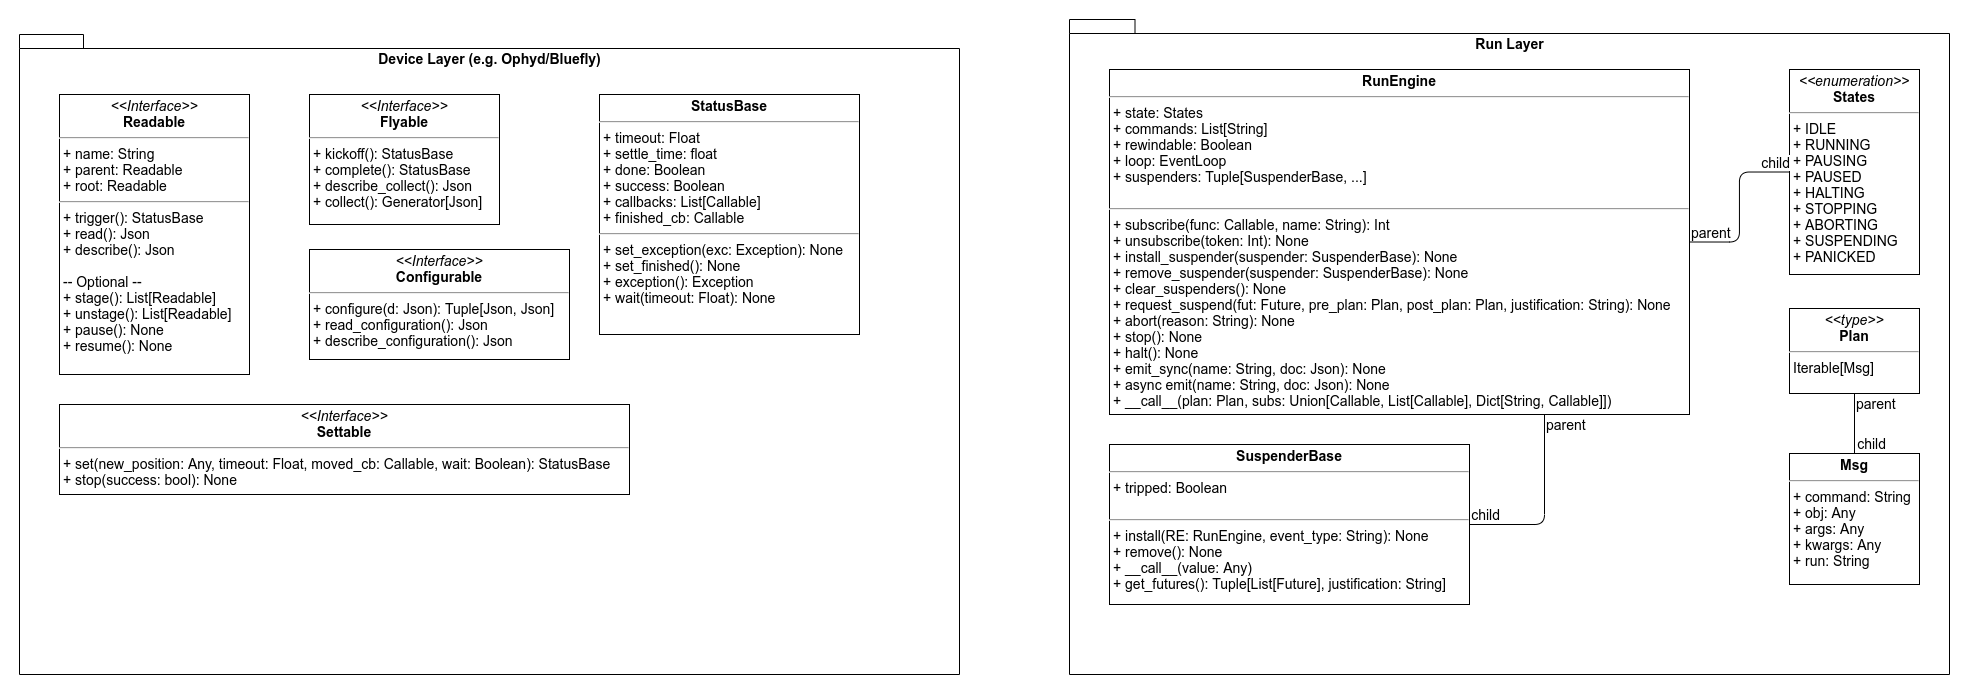

The diagram above was exported from draw.io. Its source (the exported page's mxGraphModel, read from the mxfile embedded in the PNG):
<mxGraphModel dx="1673" dy="1012" grid="1" gridSize="10" guides="1" tooltips="1" connect="1" arrows="1" fold="1" page="1" pageScale="1" pageWidth="827" pageHeight="1169" math="0" shadow="0">
  <root>
    <mxCell id="0" />
    <mxCell id="1" parent="0" />
    <mxCell id="gdfufIEikx4ML4GN1dMK-2" value="Device Layer (e.g. Ophyd/Bluefly)" style="shape=folder;fontStyle=1;spacingTop=10;tabWidth=40;tabHeight=14;tabPosition=left;html=1;verticalAlign=top;fontSize=14;" vertex="1" parent="1">
      <mxGeometry x="60" y="310" width="940" height="640" as="geometry" />
    </mxCell>
    <mxCell id="gdfufIEikx4ML4GN1dMK-5" value="&lt;p style=&quot;margin: 4px 0px 0px; text-align: center; font-size: 14px;&quot;&gt;&lt;i style=&quot;font-size: 14px;&quot;&gt;&amp;lt;&amp;lt;Interface&amp;gt;&amp;gt;&lt;/i&gt;&lt;br style=&quot;font-size: 14px;&quot;&gt;&lt;b style=&quot;font-size: 14px;&quot;&gt;Readable&lt;/b&gt;&lt;/p&gt;&lt;hr style=&quot;font-size: 14px;&quot;&gt;&lt;p style=&quot;margin: 0px 0px 0px 4px; font-size: 14px;&quot;&gt;+ name: String&lt;br style=&quot;font-size: 14px;&quot;&gt;+ parent: Readable&lt;/p&gt;&lt;p style=&quot;margin: 0px 0px 0px 4px; font-size: 14px;&quot;&gt;+ root: Readable&lt;/p&gt;&lt;hr style=&quot;font-size: 14px;&quot;&gt;&lt;p style=&quot;margin: 0px 0px 0px 4px; font-size: 14px;&quot;&gt;+ trigger(): StatusBase&lt;br style=&quot;font-size: 14px;&quot;&gt;+ read(): Json&lt;/p&gt;&lt;p style=&quot;margin: 0px 0px 0px 4px; font-size: 14px;&quot;&gt;+ describe(): Json&lt;/p&gt;&lt;p style=&quot;margin: 0px 0px 0px 4px; font-size: 14px;&quot;&gt;&lt;br style=&quot;font-size: 14px;&quot;&gt;&lt;/p&gt;&lt;p style=&quot;margin: 0px 0px 0px 4px; font-size: 14px;&quot;&gt;-- Optional --&lt;/p&gt;&lt;p style=&quot;margin: 0px 0px 0px 4px; font-size: 14px;&quot;&gt;+ stage(): List[Readable]&lt;/p&gt;&lt;p style=&quot;margin: 0px 0px 0px 4px; font-size: 14px;&quot;&gt;+ unstage(): List[Readable]&lt;/p&gt;&lt;p style=&quot;margin: 0px 0px 0px 4px; font-size: 14px;&quot;&gt;+ pause(): None&lt;/p&gt;&lt;p style=&quot;margin: 0px 0px 0px 4px; font-size: 14px;&quot;&gt;+ resume(): None&lt;/p&gt;" style="verticalAlign=top;align=left;overflow=fill;fontSize=14;fontFamily=Helvetica;html=1;" vertex="1" parent="1">
      <mxGeometry x="100" y="370" width="190" height="280" as="geometry" />
    </mxCell>
    <mxCell id="gdfufIEikx4ML4GN1dMK-6" value="&lt;p style=&quot;margin: 4px 0px 0px; text-align: center; font-size: 14px;&quot;&gt;&lt;i style=&quot;font-size: 14px;&quot;&gt;&amp;lt;&amp;lt;Interface&amp;gt;&amp;gt;&lt;/i&gt;&lt;br style=&quot;font-size: 14px;&quot;&gt;&lt;b style=&quot;font-size: 14px;&quot;&gt;Settable&lt;/b&gt;&lt;/p&gt;&lt;hr style=&quot;font-size: 14px;&quot;&gt;&lt;p style=&quot;margin: 0px 0px 0px 4px; font-size: 14px;&quot;&gt;+ set(new_position: Any, timeout: Float, moved_cb: Callable, wait: Boolean): StatusBase&lt;br style=&quot;font-size: 14px;&quot;&gt;+ stop(success: bool): None&lt;/p&gt;" style="verticalAlign=top;align=left;overflow=fill;fontSize=14;fontFamily=Helvetica;html=1;" vertex="1" parent="1">
      <mxGeometry x="100" y="680" width="570" height="90" as="geometry" />
    </mxCell>
    <mxCell id="gdfufIEikx4ML4GN1dMK-7" value="&lt;p style=&quot;margin: 4px 0px 0px; text-align: center; font-size: 14px;&quot;&gt;&lt;i style=&quot;font-size: 14px;&quot;&gt;&amp;lt;&amp;lt;Interface&amp;gt;&amp;gt;&lt;/i&gt;&lt;br style=&quot;font-size: 14px;&quot;&gt;&lt;b style=&quot;font-size: 14px;&quot;&gt;Configurable&lt;/b&gt;&lt;/p&gt;&lt;hr style=&quot;font-size: 14px;&quot;&gt;&lt;p style=&quot;margin: 0px 0px 0px 4px; font-size: 14px;&quot;&gt;+ configure(d: Json): Tuple[Json, Json]&lt;br style=&quot;font-size: 14px;&quot;&gt;+ read_configuration(): Json&lt;/p&gt;&lt;p style=&quot;margin: 0px 0px 0px 4px; font-size: 14px;&quot;&gt;+ describe_configuration(): Json&lt;/p&gt;" style="verticalAlign=top;align=left;overflow=fill;fontSize=14;fontFamily=Helvetica;html=1;" vertex="1" parent="1">
      <mxGeometry x="350" y="525" width="260" height="110" as="geometry" />
    </mxCell>
    <mxCell id="gdfufIEikx4ML4GN1dMK-8" value="&lt;p style=&quot;margin: 4px 0px 0px; text-align: center; font-size: 14px;&quot;&gt;&lt;i style=&quot;font-size: 14px;&quot;&gt;&amp;lt;&amp;lt;Interface&amp;gt;&amp;gt;&lt;/i&gt;&lt;br style=&quot;font-size: 14px;&quot;&gt;&lt;b style=&quot;font-size: 14px;&quot;&gt;Flyable&lt;/b&gt;&lt;/p&gt;&lt;hr style=&quot;font-size: 14px;&quot;&gt;&lt;p style=&quot;margin: 0px 0px 0px 4px; font-size: 14px;&quot;&gt;+ kickoff(): StatusBase&lt;br style=&quot;font-size: 14px;&quot;&gt;+ complete(): StatusBase&lt;/p&gt;&lt;p style=&quot;margin: 0px 0px 0px 4px; font-size: 14px;&quot;&gt;+ describe_collect(): Json&lt;/p&gt;&lt;p style=&quot;margin: 0px 0px 0px 4px; font-size: 14px;&quot;&gt;+ collect(): Generator[Json]&lt;/p&gt;" style="verticalAlign=top;align=left;overflow=fill;fontSize=14;fontFamily=Helvetica;html=1;" vertex="1" parent="1">
      <mxGeometry x="350" y="370" width="190" height="130" as="geometry" />
    </mxCell>
    <mxCell id="gdfufIEikx4ML4GN1dMK-10" value="&lt;p style=&quot;margin: 4px 0px 0px; text-align: center; font-size: 14px;&quot;&gt;&lt;b style=&quot;font-size: 14px;&quot;&gt;StatusBase&lt;/b&gt;&lt;/p&gt;&lt;hr style=&quot;font-size: 14px;&quot;&gt;&lt;p style=&quot;margin: 0px 0px 0px 4px; font-size: 14px;&quot;&gt;+ timeout: Float&lt;br style=&quot;font-size: 14px;&quot;&gt;+ settle_time: float&lt;/p&gt;&lt;p style=&quot;margin: 0px 0px 0px 4px; font-size: 14px;&quot;&gt;+ done: Boolean&lt;/p&gt;&lt;p style=&quot;margin: 0px 0px 0px 4px; font-size: 14px;&quot;&gt;+ success: Boolean&lt;/p&gt;&lt;p style=&quot;margin: 0px 0px 0px 4px; font-size: 14px;&quot;&gt;+ callbacks: List[Callable]&lt;/p&gt;&lt;p style=&quot;margin: 0px 0px 0px 4px; font-size: 14px;&quot;&gt;+ finished_cb: Callable&lt;/p&gt;&lt;hr style=&quot;font-size: 14px;&quot;&gt;&lt;p style=&quot;margin: 0px 0px 0px 4px; font-size: 14px;&quot;&gt;+ set_exception(exc: Exception): None&lt;/p&gt;&lt;p style=&quot;margin: 0px 0px 0px 4px; font-size: 14px;&quot;&gt;+ set_finished(): None&lt;/p&gt;&lt;p style=&quot;margin: 0px 0px 0px 4px; font-size: 14px;&quot;&gt;+ exception(): Exception&lt;/p&gt;&lt;p style=&quot;margin: 0px 0px 0px 4px; font-size: 14px;&quot;&gt;+ wait(timeout: Float): None&lt;/p&gt;" style="verticalAlign=top;align=left;overflow=fill;fontSize=14;fontFamily=Helvetica;html=1;" vertex="1" parent="1">
      <mxGeometry x="640" y="370" width="260" height="240" as="geometry" />
    </mxCell>
    <mxCell id="gdfufIEikx4ML4GN1dMK-11" value="Run Layer" style="shape=folder;fontStyle=1;spacingTop=10;tabWidth=40;tabHeight=14;tabPosition=left;html=1;verticalAlign=top;fontSize=14;" vertex="1" parent="1">
      <mxGeometry x="1110" y="295" width="880" height="655" as="geometry" />
    </mxCell>
    <mxCell id="gdfufIEikx4ML4GN1dMK-13" value="&lt;p style=&quot;margin: 4px 0px 0px; text-align: center; font-size: 14px;&quot;&gt;&lt;b style=&quot;font-size: 14px;&quot;&gt;RunEngine&lt;/b&gt;&lt;/p&gt;&lt;hr style=&quot;font-size: 14px;&quot;&gt;&lt;p style=&quot;margin: 0px 0px 0px 4px; font-size: 14px;&quot;&gt;+ state: States&lt;br style=&quot;font-size: 14px;&quot;&gt;+ commands: List[String]&lt;/p&gt;&lt;p style=&quot;margin: 0px 0px 0px 4px; font-size: 14px;&quot;&gt;+ rewindable: Boolean&lt;/p&gt;&lt;p style=&quot;margin: 0px 0px 0px 4px; font-size: 14px;&quot;&gt;+ loop: EventLoop&lt;/p&gt;&lt;p style=&quot;margin: 0px 0px 0px 4px; font-size: 14px;&quot;&gt;+ suspenders: Tuple[SuspenderBase, ...]&lt;/p&gt;&lt;p style=&quot;margin: 0px 0px 0px 4px; font-size: 14px;&quot;&gt;&lt;br style=&quot;font-size: 14px;&quot;&gt;&lt;/p&gt;&lt;hr style=&quot;font-size: 14px;&quot;&gt;&lt;p style=&quot;margin: 0px 0px 0px 4px; font-size: 14px;&quot;&gt;+ subscribe(func: Callable, name: String): Int&lt;br style=&quot;font-size: 14px;&quot;&gt;&lt;/p&gt;&lt;p style=&quot;margin: 0px 0px 0px 4px; font-size: 14px;&quot;&gt;+ unsubscribe(token: Int): None&lt;/p&gt;&lt;p style=&quot;margin: 0px 0px 0px 4px; font-size: 14px;&quot;&gt;+ install_suspender(suspender: SuspenderBase): None&lt;/p&gt;&lt;p style=&quot;margin: 0px 0px 0px 4px; font-size: 14px;&quot;&gt;+ remove_suspender(suspender: SuspenderBase): None&lt;/p&gt;&lt;p style=&quot;margin: 0px 0px 0px 4px; font-size: 14px;&quot;&gt;+ clear_suspenders(): None&lt;/p&gt;&lt;p style=&quot;margin: 0px 0px 0px 4px; font-size: 14px;&quot;&gt;+ request_suspend(fut: Future, pre_plan: Plan, post_plan: Plan, justification: String): None&lt;/p&gt;&lt;p style=&quot;margin: 0px 0px 0px 4px; font-size: 14px;&quot;&gt;+ abort(reason: String): None&lt;/p&gt;&lt;p style=&quot;margin: 0px 0px 0px 4px; font-size: 14px;&quot;&gt;+ stop(): None&lt;/p&gt;&lt;p style=&quot;margin: 0px 0px 0px 4px; font-size: 14px;&quot;&gt;+ halt(): None&lt;/p&gt;&lt;p style=&quot;margin: 0px 0px 0px 4px; font-size: 14px;&quot;&gt;+ emit_sync(name: String, doc: Json): None&lt;/p&gt;&lt;p style=&quot;margin: 0px 0px 0px 4px; font-size: 14px;&quot;&gt;+ async emit(name: String, doc: Json): None&lt;/p&gt;&lt;p style=&quot;margin: 0px 0px 0px 4px; font-size: 14px;&quot;&gt;+ __call__(plan: Plan, subs: Union[Callable, List[Callable], Dict[String, Callable]])&lt;/p&gt;" style="verticalAlign=top;align=left;overflow=fill;fontSize=14;fontFamily=Helvetica;html=1;" vertex="1" parent="1">
      <mxGeometry x="1150" y="345" width="580" height="345" as="geometry" />
    </mxCell>
    <mxCell id="gdfufIEikx4ML4GN1dMK-14" value="&lt;p style=&quot;margin: 4px 0px 0px; text-align: center; font-size: 14px;&quot;&gt;&lt;i style=&quot;font-size: 14px;&quot;&gt;&amp;lt;&amp;lt;enumeration&amp;gt;&amp;gt;&lt;/i&gt;&lt;br style=&quot;font-size: 14px;&quot;&gt;&lt;b style=&quot;font-size: 14px;&quot;&gt;States&lt;/b&gt;&lt;/p&gt;&lt;hr style=&quot;font-size: 14px;&quot;&gt;&lt;p style=&quot;margin: 0px 0px 0px 4px; font-size: 14px;&quot;&gt;+ IDLE&lt;/p&gt;&lt;p style=&quot;margin: 0px 0px 0px 4px; font-size: 14px;&quot;&gt;+ RUNNING&lt;/p&gt;&lt;p style=&quot;margin: 0px 0px 0px 4px; font-size: 14px;&quot;&gt;+ PAUSING&lt;/p&gt;&lt;p style=&quot;margin: 0px 0px 0px 4px; font-size: 14px;&quot;&gt;+ PAUSED&lt;/p&gt;&lt;p style=&quot;margin: 0px 0px 0px 4px; font-size: 14px;&quot;&gt;+ HALTING&lt;/p&gt;&lt;p style=&quot;margin: 0px 0px 0px 4px; font-size: 14px;&quot;&gt;+ STOPPING&lt;/p&gt;&lt;p style=&quot;margin: 0px 0px 0px 4px; font-size: 14px;&quot;&gt;+ ABORTING&lt;/p&gt;&lt;p style=&quot;margin: 0px 0px 0px 4px; font-size: 14px;&quot;&gt;+ SUSPENDING&lt;/p&gt;&lt;p style=&quot;margin: 0px 0px 0px 4px; font-size: 14px;&quot;&gt;+ PANICKED&lt;/p&gt;" style="verticalAlign=top;align=left;overflow=fill;fontSize=14;fontFamily=Helvetica;html=1;" vertex="1" parent="1">
      <mxGeometry x="1830" y="345" width="130" height="205" as="geometry" />
    </mxCell>
    <mxCell id="gdfufIEikx4ML4GN1dMK-15" value="&lt;p style=&quot;margin: 4px 0px 0px; text-align: center; font-size: 14px;&quot;&gt;&lt;b style=&quot;font-size: 14px;&quot;&gt;SuspenderBase&lt;/b&gt;&lt;/p&gt;&lt;hr style=&quot;font-size: 14px;&quot;&gt;&lt;p style=&quot;margin: 0px 0px 0px 4px; font-size: 14px;&quot;&gt;+ tripped: Boolean&lt;br style=&quot;font-size: 14px;&quot;&gt;&lt;/p&gt;&lt;p style=&quot;margin: 0px 0px 0px 4px; font-size: 14px;&quot;&gt;&lt;br style=&quot;font-size: 14px;&quot;&gt;&lt;/p&gt;&lt;hr style=&quot;font-size: 14px;&quot;&gt;&lt;p style=&quot;margin: 0px 0px 0px 4px; font-size: 14px;&quot;&gt;&lt;span style=&quot;font-size: 14px;&quot;&gt;+ install(RE: RunEngine, event_type: String): None&amp;nbsp;&lt;/span&gt;&lt;br style=&quot;font-size: 14px;&quot;&gt;&lt;/p&gt;&lt;p style=&quot;margin: 0px 0px 0px 4px; font-size: 14px;&quot;&gt;+ remove(): None&lt;/p&gt;&lt;p style=&quot;margin: 0px 0px 0px 4px; font-size: 14px;&quot;&gt;+ __call__(value: Any)&lt;/p&gt;&lt;p style=&quot;margin: 0px 0px 0px 4px; font-size: 14px;&quot;&gt;+ get_futures(): Tuple[List[Future], justification: String]&lt;br style=&quot;font-size: 14px;&quot;&gt;&lt;/p&gt;&lt;p style=&quot;margin: 0px 0px 0px 4px; font-size: 14px;&quot;&gt;&lt;br style=&quot;font-size: 14px;&quot;&gt;&lt;/p&gt;" style="verticalAlign=top;align=left;overflow=fill;fontSize=14;fontFamily=Helvetica;html=1;" vertex="1" parent="1">
      <mxGeometry x="1150" y="720" width="360" height="160" as="geometry" />
    </mxCell>
    <mxCell id="gdfufIEikx4ML4GN1dMK-16" value="&lt;p style=&quot;margin: 4px 0px 0px; text-align: center; font-size: 14px;&quot;&gt;&lt;i style=&quot;font-size: 14px;&quot;&gt;&amp;lt;&amp;lt;type&amp;gt;&amp;gt;&lt;/i&gt;&lt;br style=&quot;font-size: 14px;&quot;&gt;&lt;b style=&quot;font-size: 14px;&quot;&gt;Plan&lt;/b&gt;&lt;/p&gt;&lt;hr style=&quot;font-size: 14px;&quot;&gt;&lt;p style=&quot;margin: 0px 0px 0px 4px; font-size: 14px;&quot;&gt;Iterable[Msg]&lt;/p&gt;" style="verticalAlign=top;align=left;overflow=fill;fontSize=14;fontFamily=Helvetica;html=1;" vertex="1" parent="1">
      <mxGeometry x="1830" y="584" width="130" height="85" as="geometry" />
    </mxCell>
    <mxCell id="gdfufIEikx4ML4GN1dMK-17" value="&lt;p style=&quot;margin: 4px 0px 0px; text-align: center; font-size: 14px;&quot;&gt;&lt;b style=&quot;font-size: 14px;&quot;&gt;Msg&lt;/b&gt;&lt;/p&gt;&lt;hr style=&quot;font-size: 14px;&quot;&gt;&lt;p style=&quot;margin: 0px 0px 0px 4px; font-size: 14px;&quot;&gt;+ command: String&lt;/p&gt;&lt;p style=&quot;margin: 0px 0px 0px 4px; font-size: 14px;&quot;&gt;+ obj: Any&lt;/p&gt;&lt;p style=&quot;margin: 0px 0px 0px 4px; font-size: 14px;&quot;&gt;+ args: Any&lt;/p&gt;&lt;p style=&quot;margin: 0px 0px 0px 4px; font-size: 14px;&quot;&gt;+ kwargs: Any&lt;/p&gt;&lt;p style=&quot;margin: 0px 0px 0px 4px; font-size: 14px;&quot;&gt;+ run: String&lt;/p&gt;&lt;p style=&quot;margin: 0px 0px 0px 4px; font-size: 14px;&quot;&gt;&lt;br style=&quot;font-size: 14px;&quot;&gt;&lt;/p&gt;&lt;p style=&quot;margin: 0px 0px 0px 4px; font-size: 14px;&quot;&gt;&lt;br style=&quot;font-size: 14px;&quot;&gt;&lt;/p&gt;" style="verticalAlign=top;align=left;overflow=fill;fontSize=14;fontFamily=Helvetica;html=1;" vertex="1" parent="1">
      <mxGeometry x="1830" y="729" width="130" height="131" as="geometry" />
    </mxCell>
    <mxCell id="gdfufIEikx4ML4GN1dMK-21" value="" style="endArrow=none;html=1;edgeStyle=orthogonalEdgeStyle;exitX=0.75;exitY=1;exitDx=0;exitDy=0;entryX=1;entryY=0.5;entryDx=0;entryDy=0;fontSize=14;" edge="1" parent="1" source="gdfufIEikx4ML4GN1dMK-13" target="gdfufIEikx4ML4GN1dMK-15">
      <mxGeometry relative="1" as="geometry">
        <mxPoint x="1290" y="615" as="sourcePoint" />
        <mxPoint x="1450" y="615" as="targetPoint" />
      </mxGeometry>
    </mxCell>
    <mxCell id="gdfufIEikx4ML4GN1dMK-22" value="parent" style="edgeLabel;resizable=0;html=1;align=left;verticalAlign=bottom;fontSize=14;" connectable="0" vertex="1" parent="gdfufIEikx4ML4GN1dMK-21">
      <mxGeometry x="-1" relative="1" as="geometry">
        <mxPoint y="20" as="offset" />
      </mxGeometry>
    </mxCell>
    <mxCell id="gdfufIEikx4ML4GN1dMK-23" value="child" style="edgeLabel;resizable=0;html=1;align=right;verticalAlign=bottom;fontSize=14;" connectable="0" vertex="1" parent="gdfufIEikx4ML4GN1dMK-21">
      <mxGeometry x="1" relative="1" as="geometry">
        <mxPoint x="30.5" as="offset" />
      </mxGeometry>
    </mxCell>
    <mxCell id="gdfufIEikx4ML4GN1dMK-24" value="" style="endArrow=none;html=1;edgeStyle=orthogonalEdgeStyle;exitX=1;exitY=0.5;exitDx=0;exitDy=0;entryX=0;entryY=0.5;entryDx=0;entryDy=0;fontSize=14;" edge="1" parent="1" source="gdfufIEikx4ML4GN1dMK-13" target="gdfufIEikx4ML4GN1dMK-14">
      <mxGeometry relative="1" as="geometry">
        <mxPoint x="1290" y="615" as="sourcePoint" />
        <mxPoint x="1450" y="615" as="targetPoint" />
      </mxGeometry>
    </mxCell>
    <mxCell id="gdfufIEikx4ML4GN1dMK-25" value="parent" style="edgeLabel;resizable=0;html=1;align=left;verticalAlign=bottom;fontSize=14;" connectable="0" vertex="1" parent="gdfufIEikx4ML4GN1dMK-24">
      <mxGeometry x="-1" relative="1" as="geometry" />
    </mxCell>
    <mxCell id="gdfufIEikx4ML4GN1dMK-26" value="child" style="edgeLabel;resizable=0;html=1;align=right;verticalAlign=bottom;fontSize=14;" connectable="0" vertex="1" parent="gdfufIEikx4ML4GN1dMK-24">
      <mxGeometry x="1" relative="1" as="geometry" />
    </mxCell>
    <mxCell id="gdfufIEikx4ML4GN1dMK-29" value="" style="endArrow=none;html=1;edgeStyle=orthogonalEdgeStyle;exitX=0.5;exitY=1;exitDx=0;exitDy=0;entryX=0.5;entryY=0;entryDx=0;entryDy=0;fontSize=14;" edge="1" parent="1" source="gdfufIEikx4ML4GN1dMK-16" target="gdfufIEikx4ML4GN1dMK-17">
      <mxGeometry relative="1" as="geometry">
        <mxPoint x="1617.5" y="675" as="sourcePoint" />
        <mxPoint x="1560" y="785" as="targetPoint" />
      </mxGeometry>
    </mxCell>
    <mxCell id="gdfufIEikx4ML4GN1dMK-30" value="parent" style="edgeLabel;resizable=0;html=1;align=left;verticalAlign=bottom;fontSize=14;" connectable="0" vertex="1" parent="gdfufIEikx4ML4GN1dMK-29">
      <mxGeometry x="-1" relative="1" as="geometry">
        <mxPoint y="20" as="offset" />
      </mxGeometry>
    </mxCell>
    <mxCell id="gdfufIEikx4ML4GN1dMK-31" value="child" style="edgeLabel;resizable=0;html=1;align=right;verticalAlign=bottom;fontSize=14;" connectable="0" vertex="1" parent="gdfufIEikx4ML4GN1dMK-29">
      <mxGeometry x="1" relative="1" as="geometry">
        <mxPoint x="31.5" as="offset" />
      </mxGeometry>
    </mxCell>
  </root>
</mxGraphModel>